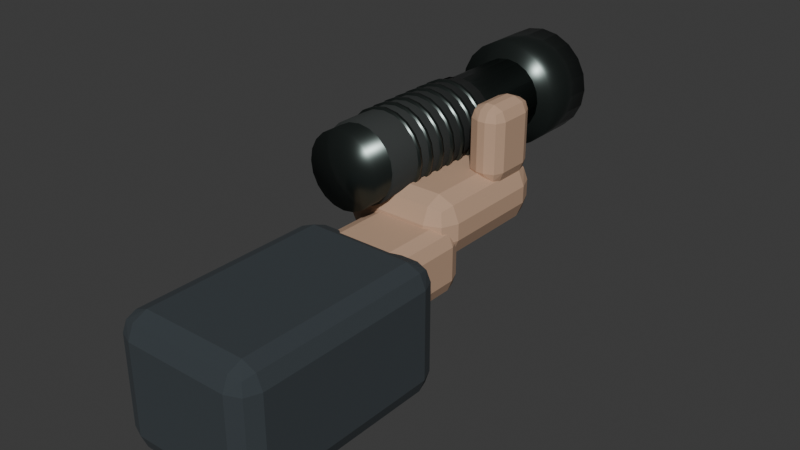 # Source: player-hands.blend  (saved by Blender 4.3.34; exported with 4.5.12 LTS)
import bpy
from mathutils import Matrix  # noqa: F401  (used for matrix-valued properties, if any)

bpy.ops.wm.read_factory_settings(use_empty=True)
scene = bpy.context.scene
scene.name = 'Student flashlight — MCP authored'

# ---- collections
col_collection = bpy.data.collections.new('Collection'); scene.collection.children.link(col_collection)

# ---- materials (node trees are filled in below, after node groups)
mat_torch_anodised_aluminium = bpy.data.materials.new('Torch anodised aluminium')
mat_torch_anodised_aluminium.diffuse_color = (0.06, 0.075, 0.07, 1.0)
mat_torch_ribbed_grip = bpy.data.materials.new('Torch ribbed grip')
mat_torch_ribbed_grip.diffuse_color = (0.022, 0.026, 0.025, 1.0)
mat_torch_lens = bpy.data.materials.new('Torch lens')
mat_torch_lens.diffuse_color = (0.75, 0.82, 0.65, 1.0)
mat_student_hand = bpy.data.materials.new('Student hand')
mat_student_hand.diffuse_color = (0.52, 0.34, 0.23, 1.0)
mat_student_coat_sleeve = bpy.data.materials.new('Student coat sleeve')
mat_student_coat_sleeve.diffuse_color = (0.035, 0.045, 0.052, 1.0)

# ---- material node trees
mat_torch_anodised_aluminium.use_nodes = True; mat_torch_anodised_aluminium.node_tree.nodes.clear()
_N = mat_torch_anodised_aluminium.node_tree.nodes; _L = mat_torch_anodised_aluminium.node_tree.links
n0 = _N.new('ShaderNodeBsdfPrincipled'); n0.name = 'Principled BSDF'; n0.location = (10, 300)
n0.inputs[0].default_value = (0.06, 0.075, 0.07, 1.0)
n0.inputs[1].default_value = 0.85
n0.inputs[2].default_value = 0.3
n1 = _N.new('ShaderNodeOutputMaterial'); n1.name = 'Material Output'; n1.location = (300, 300)
_L.new(n0.outputs[0], n1.inputs[0])
n1.is_active_output = True
mat_torch_ribbed_grip.use_nodes = True; mat_torch_ribbed_grip.node_tree.nodes.clear()
_N = mat_torch_ribbed_grip.node_tree.nodes; _L = mat_torch_ribbed_grip.node_tree.links
n0 = _N.new('ShaderNodeBsdfPrincipled'); n0.name = 'Principled BSDF'; n0.location = (10, 300)
n0.inputs[0].default_value = (0.022, 0.026, 0.025, 1.0)
n0.inputs[2].default_value = 0.85
n1 = _N.new('ShaderNodeOutputMaterial'); n1.name = 'Material Output'; n1.location = (300, 300)
_L.new(n0.outputs[0], n1.inputs[0])
n1.is_active_output = True
mat_torch_lens.use_nodes = True; mat_torch_lens.node_tree.nodes.clear()
_N = mat_torch_lens.node_tree.nodes; _L = mat_torch_lens.node_tree.links
n0 = _N.new('ShaderNodeBsdfPrincipled'); n0.name = 'Principled BSDF'; n0.location = (10, 300)
n0.inputs[0].default_value = (0.75, 0.82, 0.65, 1.0)
n0.inputs[1].default_value = 0.1
n0.inputs[2].default_value = 0.15
n0.inputs[27].default_value = (0.75, 0.82, 0.65, 1.0)
n0.inputs[28].default_value = 0.7
n1 = _N.new('ShaderNodeOutputMaterial'); n1.name = 'Material Output'; n1.location = (300, 300)
_L.new(n0.outputs[0], n1.inputs[0])
n1.is_active_output = True
mat_student_hand.use_nodes = True; mat_student_hand.node_tree.nodes.clear()
_N = mat_student_hand.node_tree.nodes; _L = mat_student_hand.node_tree.links
n0 = _N.new('ShaderNodeBsdfPrincipled'); n0.name = 'Principled BSDF'; n0.location = (10, 300)
n0.inputs[0].default_value = (0.52, 0.34, 0.23, 1.0)
n0.inputs[2].default_value = 0.76
n1 = _N.new('ShaderNodeOutputMaterial'); n1.name = 'Material Output'; n1.location = (300, 300)
_L.new(n0.outputs[0], n1.inputs[0])
n1.is_active_output = True
mat_student_coat_sleeve.use_nodes = True; mat_student_coat_sleeve.node_tree.nodes.clear()
_N = mat_student_coat_sleeve.node_tree.nodes; _L = mat_student_coat_sleeve.node_tree.links
n0 = _N.new('ShaderNodeBsdfPrincipled'); n0.name = 'Principled BSDF'; n0.location = (10, 300)
n0.inputs[0].default_value = (0.035, 0.045, 0.052, 1.0)
n0.inputs[2].default_value = 0.95
n1 = _N.new('ShaderNodeOutputMaterial'); n1.name = 'Material Output'; n1.location = (300, 300)
_L.new(n0.outputs[0], n1.inputs[0])
n1.is_active_output = True

# ---- world
world_world = bpy.data.worlds.new('World'); scene.world = world_world
world_world.use_nodes = True; world_world.node_tree.nodes.clear()
_N = world_world.node_tree.nodes; _L = world_world.node_tree.links
n0 = _N.new('ShaderNodeOutputWorld'); n0.name = 'World Output'; n0.location = (300, 300)
n1 = _N.new('ShaderNodeBackground'); n1.name = 'Background'; n1.location = (10, 300)
n1.inputs[0].default_value = (0.05088, 0.05088, 0.05088, 1.0)
_L.new(n1.outputs[0], n0.inputs[0])
n0.is_active_output = True
world_world.color = (0.05088, 0.05088, 0.05088)
world_world.sun_shadow_jitter_overblur = 0.0

# ---- meshes
me_cylinder = bpy.data.meshes.new('Cylinder')
me_cylinder.from_pydata([(0.0, 0.034, -0.12), (0.0, 0.034, 0.12), (0.01051, 0.03234, -0.12), (0.01051, 0.03234, 0.12), (0.01998, 0.02751, -0.12), (0.01998, 0.02751, 0.12), (0.02751, 0.01998, -0.12), (0.02751, 0.01998, 0.12), (0.03234, 0.01051, -0.12), (0.03234, 0.01051, 0.12), (0.034, 0.0, -0.12), (0.034, 0.0, 0.12), (0.03234, -0.01051, -0.12), (0.03234, -0.01051, 0.12), (0.02751, -0.01998, -0.12), (0.02751, -0.01998, 0.12), (0.01998, -0.02751, -0.12), (0.01998, -0.02751, 0.12), (0.01051, -0.03234, -0.12), (0.01051, -0.03234, 0.12), (0.0, -0.034, -0.12), (0.0, -0.034, 0.12), (-0.01051, -0.03234, -0.12), (-0.01051, -0.03234, 0.12), (-0.01998, -0.02751, -0.12), (-0.01998, -0.02751, 0.12), (-0.02751, -0.01998, -0.12), (-0.02751, -0.01998, 0.12), (-0.03234, -0.01051, -0.12), (-0.03234, -0.01051, 0.12), (-0.034, 0.0, -0.12), (-0.034, 0.0, 0.12), (-0.03234, 0.01051, -0.12), (-0.03234, 0.01051, 0.12), (-0.02751, 0.01998, -0.12), (-0.02751, 0.01998, 0.12), (-0.01998, 0.02751, -0.12), (-0.01998, 0.02751, 0.12), (-0.01051, 0.03234, -0.12), (-0.01051, 0.03234, 0.12)], [], [(0, 1, 3, 2), (2, 3, 5, 4), (4, 5, 7, 6), (6, 7, 9, 8), (8, 9, 11, 10), (10, 11, 13, 12), (12, 13, 15, 14), (14, 15, 17, 16), (16, 17, 19, 18), (18, 19, 21, 20), (20, 21, 23, 22), (22, 23, 25, 24), (24, 25, 27, 26), (26, 27, 29, 28), (28, 29, 31, 30), (30, 31, 33, 32), (32, 33, 35, 34), (34, 35, 37, 36), (3, 1, 39, 37, 35, 33, 31, 29, 27, 25, 23, 21, 19, 17, 15, 13, 11, 9, 7, 5), (36, 37, 39, 38), (38, 39, 1, 0), (0, 2, 4, 6, 8, 10, 12, 14, 16, 18, 20, 22, 24, 26, 28, 30, 32, 34, 36, 38)])
me_cylinder.polygons.foreach_set('use_smooth', [True] * 22)
_uv = me_cylinder.uv_layers.new(name='UVMap')
_uv.uv.foreach_set('vector', [1.0, 0.5, 1.0, 1.0, 0.95, 1.0, 0.95, 0.5, 0.95, 0.5, 0.95, 1.0, 0.9, 1.0, 0.9, 0.5, 0.9, 0.5, 0.9, 1.0, 0.85, 1.0, 0.85, 0.5, 0.85, 0.5, 0.85, 1.0, 0.8, 1.0, 0.8, 0.5, 0.8, 0.5, 0.8, 1.0, 0.75, 1.0, 0.75, 0.5, 0.75, 0.5, 0.75, 1.0, 0.7, 1.0, 0.7, 0.5, 0.7, 0.5, 0.7, 1.0, 0.65, 1.0, 0.65, 0.5, 0.65, 0.5, 0.65, 1.0, 0.6, 1.0, 0.6, 0.5, 0.6, 0.5, 0.6, 1.0, 0.55, 1.0, 0.55, 0.5, 0.55, 0.5, 0.55, 1.0, 0.5, 1.0, 0.5, 0.5, 0.5, 0.5, 0.5, 1.0, 0.45, 1.0, 0.45, 0.5, 0.45, 0.5, 0.45, 1.0, 0.4, 1.0, 0.4, 0.5, 0.4, 0.5, 0.4, 1.0, 0.35, 1.0, 0.35, 0.5, 0.35, 0.5, 0.35, 1.0, 0.3, 1.0, 0.3, 0.5, 0.3, 0.5, 0.3, 1.0, 0.25, 1.0, 0.25, 0.5, 0.25, 0.5, 0.25, 1.0, 0.2, 1.0, 0.2, 0.5, 0.2, 0.5, 0.2, 1.0, 0.15, 1.0, 0.15, 0.5, 0.15, 0.5, 0.15, 1.0, 0.1, 1.0, 0.1, 0.5, 0.3242, 0.4783, 0.25, 0.49, 0.1758, 0.4783, 0.1089, 0.4442, 0.05584, 0.3911, 0.02175, 0.3242, 0.01, 0.25, 0.02175, 0.1758, 0.05584, 0.1089, 0.1089, 0.05584, 0.1758, 0.02175, 0.25, 0.01, 0.3242, 0.02175, 0.3911, 0.05584, 0.4442, 0.1089, 0.4783, 0.1758, 0.49, 0.25, 0.4783, 0.3242, 0.4442, 0.3911, 0.3911, 0.4442, 0.1, 0.5, 0.1, 1.0, 0.05, 1.0, 0.05, 0.5, 0.05, 0.5, 0.05, 1.0, -1.565e-07, 1.0, -1.565e-07, 0.5, 0.75, 0.49, 0.8242, 0.4783, 0.8911, 0.4442, 0.9442, 0.3911, 0.9783, 0.3242, 0.99, 0.25, 0.9783, 0.1758, 0.9442, 0.1089, 0.8911, 0.05584, 0.8242, 0.02175, 0.75, 0.01, 0.6758, 0.02175, 0.6089, 0.05584, 0.5558, 0.1089, 0.5217, 0.1758, 0.51, 0.25, 0.5217, 0.3242, 0.5558, 0.3911, 0.6089, 0.4442, 0.6758, 0.4783])
me_cylinder.materials.append(mat_torch_anodised_aluminium)
me_cylinder.update()
me_cylinder_001 = bpy.data.meshes.new('Cylinder.001')
me_cylinder_001.from_pydata([(0.0, 0.036, -0.065), (0.0, 0.036, 0.065), (0.01112, 0.03424, -0.065), (0.01112, 0.03424, 0.065), (0.02116, 0.02912, -0.065), (0.02116, 0.02912, 0.065), (0.02912, 0.02116, -0.065), (0.02912, 0.02116, 0.065), (0.03424, 0.01112, -0.065), (0.03424, 0.01112, 0.065), (0.036, 0.0, -0.065), (0.036, 0.0, 0.065), (0.03424, -0.01112, -0.065), (0.03424, -0.01112, 0.065), (0.02912, -0.02116, -0.065), (0.02912, -0.02116, 0.065), (0.02116, -0.02912, -0.065), (0.02116, -0.02912, 0.065), (0.01112, -0.03424, -0.065), (0.01112, -0.03424, 0.065), (0.0, -0.036, -0.065), (0.0, -0.036, 0.065), (-0.01112, -0.03424, -0.065), (-0.01112, -0.03424, 0.065), (-0.02116, -0.02912, -0.065), (-0.02116, -0.02912, 0.065), (-0.02912, -0.02116, -0.065), (-0.02912, -0.02116, 0.065), (-0.03424, -0.01112, -0.065), (-0.03424, -0.01112, 0.065), (-0.036, 0.0, -0.065), (-0.036, 0.0, 0.065), (-0.03424, 0.01112, -0.065), (-0.03424, 0.01112, 0.065), (-0.02912, 0.02116, -0.065), (-0.02912, 0.02116, 0.065), (-0.02116, 0.02912, -0.065), (-0.02116, 0.02912, 0.065), (-0.01112, 0.03424, -0.065), (-0.01112, 0.03424, 0.065)], [], [(0, 1, 3, 2), (2, 3, 5, 4), (4, 5, 7, 6), (6, 7, 9, 8), (8, 9, 11, 10), (10, 11, 13, 12), (12, 13, 15, 14), (14, 15, 17, 16), (16, 17, 19, 18), (18, 19, 21, 20), (20, 21, 23, 22), (22, 23, 25, 24), (24, 25, 27, 26), (26, 27, 29, 28), (28, 29, 31, 30), (30, 31, 33, 32), (32, 33, 35, 34), (34, 35, 37, 36), (3, 1, 39, 37, 35, 33, 31, 29, 27, 25, 23, 21, 19, 17, 15, 13, 11, 9, 7, 5), (36, 37, 39, 38), (38, 39, 1, 0), (0, 2, 4, 6, 8, 10, 12, 14, 16, 18, 20, 22, 24, 26, 28, 30, 32, 34, 36, 38)])
me_cylinder_001.polygons.foreach_set('use_smooth', [True] * 22)
_uv = me_cylinder_001.uv_layers.new(name='UVMap')
_uv.uv.foreach_set('vector', [1.0, 0.5, 1.0, 1.0, 0.95, 1.0, 0.95, 0.5, 0.95, 0.5, 0.95, 1.0, 0.9, 1.0, 0.9, 0.5, 0.9, 0.5, 0.9, 1.0, 0.85, 1.0, 0.85, 0.5, 0.85, 0.5, 0.85, 1.0, 0.8, 1.0, 0.8, 0.5, 0.8, 0.5, 0.8, 1.0, 0.75, 1.0, 0.75, 0.5, 0.75, 0.5, 0.75, 1.0, 0.7, 1.0, 0.7, 0.5, 0.7, 0.5, 0.7, 1.0, 0.65, 1.0, 0.65, 0.5, 0.65, 0.5, 0.65, 1.0, 0.6, 1.0, 0.6, 0.5, 0.6, 0.5, 0.6, 1.0, 0.55, 1.0, 0.55, 0.5, 0.55, 0.5, 0.55, 1.0, 0.5, 1.0, 0.5, 0.5, 0.5, 0.5, 0.5, 1.0, 0.45, 1.0, 0.45, 0.5, 0.45, 0.5, 0.45, 1.0, 0.4, 1.0, 0.4, 0.5, 0.4, 0.5, 0.4, 1.0, 0.35, 1.0, 0.35, 0.5, 0.35, 0.5, 0.35, 1.0, 0.3, 1.0, 0.3, 0.5, 0.3, 0.5, 0.3, 1.0, 0.25, 1.0, 0.25, 0.5, 0.25, 0.5, 0.25, 1.0, 0.2, 1.0, 0.2, 0.5, 0.2, 0.5, 0.2, 1.0, 0.15, 1.0, 0.15, 0.5, 0.15, 0.5, 0.15, 1.0, 0.1, 1.0, 0.1, 0.5, 0.3242, 0.4783, 0.25, 0.49, 0.1758, 0.4783, 0.1089, 0.4442, 0.05584, 0.3911, 0.02175, 0.3242, 0.01, 0.25, 0.02175, 0.1758, 0.05584, 0.1089, 0.1089, 0.05584, 0.1758, 0.02175, 0.25, 0.01, 0.3242, 0.02175, 0.3911, 0.05584, 0.4442, 0.1089, 0.4783, 0.1758, 0.49, 0.25, 0.4783, 0.3242, 0.4442, 0.3911, 0.3911, 0.4442, 0.1, 0.5, 0.1, 1.0, 0.05, 1.0, 0.05, 0.5, 0.05, 0.5, 0.05, 1.0, -1.565e-07, 1.0, -1.565e-07, 0.5, 0.75, 0.49, 0.8242, 0.4783, 0.8911, 0.4442, 0.9442, 0.3911, 0.9783, 0.3242, 0.99, 0.25, 0.9783, 0.1758, 0.9442, 0.1089, 0.8911, 0.05584, 0.8242, 0.02175, 0.75, 0.01, 0.6758, 0.02175, 0.6089, 0.05584, 0.5558, 0.1089, 0.5217, 0.1758, 0.51, 0.25, 0.5217, 0.3242, 0.5558, 0.3911, 0.6089, 0.4442, 0.6758, 0.4783])
me_cylinder_001.materials.append(mat_torch_ribbed_grip)
me_cylinder_001.update()
me_cylinder_002 = bpy.data.meshes.new('Cylinder.002')
me_cylinder_002.from_pydata([(0.0, 0.049, -0.028), (0.0, 0.049, 0.028), (0.01514, 0.0466, -0.028), (0.01514, 0.0466, 0.028), (0.0288, 0.03964, -0.028), (0.0288, 0.03964, 0.028), (0.03964, 0.0288, -0.028), (0.03964, 0.0288, 0.028), (0.0466, 0.01514, -0.028), (0.0466, 0.01514, 0.028), (0.049, 0.0, -0.028), (0.049, 0.0, 0.028), (0.0466, -0.01514, -0.028), (0.0466, -0.01514, 0.028), (0.03964, -0.0288, -0.028), (0.03964, -0.0288, 0.028), (0.0288, -0.03964, -0.028), (0.0288, -0.03964, 0.028), (0.01514, -0.0466, -0.028), (0.01514, -0.0466, 0.028), (0.0, -0.049, -0.028), (0.0, -0.049, 0.028), (-0.01514, -0.0466, -0.028), (-0.01514, -0.0466, 0.028), (-0.0288, -0.03964, -0.028), (-0.0288, -0.03964, 0.028), (-0.03964, -0.0288, -0.028), (-0.03964, -0.0288, 0.028), (-0.0466, -0.01514, -0.028), (-0.0466, -0.01514, 0.028), (-0.049, 0.0, -0.028), (-0.049, 0.0, 0.028), (-0.0466, 0.01514, -0.028), (-0.0466, 0.01514, 0.028), (-0.03964, 0.0288, -0.028), (-0.03964, 0.0288, 0.028), (-0.0288, 0.03964, -0.028), (-0.0288, 0.03964, 0.028), (-0.01514, 0.0466, -0.028), (-0.01514, 0.0466, 0.028)], [], [(0, 1, 3, 2), (2, 3, 5, 4), (4, 5, 7, 6), (6, 7, 9, 8), (8, 9, 11, 10), (10, 11, 13, 12), (12, 13, 15, 14), (14, 15, 17, 16), (16, 17, 19, 18), (18, 19, 21, 20), (20, 21, 23, 22), (22, 23, 25, 24), (24, 25, 27, 26), (26, 27, 29, 28), (28, 29, 31, 30), (30, 31, 33, 32), (32, 33, 35, 34), (34, 35, 37, 36), (3, 1, 39, 37, 35, 33, 31, 29, 27, 25, 23, 21, 19, 17, 15, 13, 11, 9, 7, 5), (36, 37, 39, 38), (38, 39, 1, 0), (0, 2, 4, 6, 8, 10, 12, 14, 16, 18, 20, 22, 24, 26, 28, 30, 32, 34, 36, 38)])
me_cylinder_002.polygons.foreach_set('use_smooth', [True] * 22)
_uv = me_cylinder_002.uv_layers.new(name='UVMap')
_uv.uv.foreach_set('vector', [1.0, 0.5, 1.0, 1.0, 0.95, 1.0, 0.95, 0.5, 0.95, 0.5, 0.95, 1.0, 0.9, 1.0, 0.9, 0.5, 0.9, 0.5, 0.9, 1.0, 0.85, 1.0, 0.85, 0.5, 0.85, 0.5, 0.85, 1.0, 0.8, 1.0, 0.8, 0.5, 0.8, 0.5, 0.8, 1.0, 0.75, 1.0, 0.75, 0.5, 0.75, 0.5, 0.75, 1.0, 0.7, 1.0, 0.7, 0.5, 0.7, 0.5, 0.7, 1.0, 0.65, 1.0, 0.65, 0.5, 0.65, 0.5, 0.65, 1.0, 0.6, 1.0, 0.6, 0.5, 0.6, 0.5, 0.6, 1.0, 0.55, 1.0, 0.55, 0.5, 0.55, 0.5, 0.55, 1.0, 0.5, 1.0, 0.5, 0.5, 0.5, 0.5, 0.5, 1.0, 0.45, 1.0, 0.45, 0.5, 0.45, 0.5, 0.45, 1.0, 0.4, 1.0, 0.4, 0.5, 0.4, 0.5, 0.4, 1.0, 0.35, 1.0, 0.35, 0.5, 0.35, 0.5, 0.35, 1.0, 0.3, 1.0, 0.3, 0.5, 0.3, 0.5, 0.3, 1.0, 0.25, 1.0, 0.25, 0.5, 0.25, 0.5, 0.25, 1.0, 0.2, 1.0, 0.2, 0.5, 0.2, 0.5, 0.2, 1.0, 0.15, 1.0, 0.15, 0.5, 0.15, 0.5, 0.15, 1.0, 0.1, 1.0, 0.1, 0.5, 0.3242, 0.4783, 0.25, 0.49, 0.1758, 0.4783, 0.1089, 0.4442, 0.05584, 0.3911, 0.02175, 0.3242, 0.01, 0.25, 0.02175, 0.1758, 0.05584, 0.1089, 0.1089, 0.05584, 0.1758, 0.02175, 0.25, 0.01, 0.3242, 0.02175, 0.3911, 0.05584, 0.4442, 0.1089, 0.4783, 0.1758, 0.49, 0.25, 0.4783, 0.3242, 0.4442, 0.3911, 0.3911, 0.4442, 0.1, 0.5, 0.1, 1.0, 0.05, 1.0, 0.05, 0.5, 0.05, 0.5, 0.05, 1.0, -1.565e-07, 1.0, -1.565e-07, 0.5, 0.75, 0.49, 0.8242, 0.4783, 0.8911, 0.4442, 0.9442, 0.3911, 0.9783, 0.3242, 0.99, 0.25, 0.9783, 0.1758, 0.9442, 0.1089, 0.8911, 0.05584, 0.8242, 0.02175, 0.75, 0.01, 0.6758, 0.02175, 0.6089, 0.05584, 0.5558, 0.1089, 0.5217, 0.1758, 0.51, 0.25, 0.5217, 0.3242, 0.5558, 0.3911, 0.6089, 0.4442, 0.6758, 0.4783])
me_cylinder_002.materials.append(mat_torch_anodised_aluminium)
me_cylinder_002.update()
me_cylinder_003 = bpy.data.meshes.new('Cylinder.003')
me_cylinder_003.from_pydata([(0.0, 0.043, -0.0015), (0.0, 0.043, 0.0015), (0.01329, 0.0409, -0.0015), (0.01329, 0.0409, 0.0015), (0.02527, 0.03479, -0.0015), (0.02527, 0.03479, 0.0015), (0.03479, 0.02527, -0.0015), (0.03479, 0.02527, 0.0015), (0.0409, 0.01329, -0.0015), (0.0409, 0.01329, 0.0015), (0.043, 0.0, -0.0015), (0.043, 0.0, 0.0015), (0.0409, -0.01329, -0.0015), (0.0409, -0.01329, 0.0015), (0.03479, -0.02527, -0.0015), (0.03479, -0.02527, 0.0015), (0.02527, -0.03479, -0.0015), (0.02527, -0.03479, 0.0015), (0.01329, -0.0409, -0.0015), (0.01329, -0.0409, 0.0015), (0.0, -0.043, -0.0015), (0.0, -0.043, 0.0015), (-0.01329, -0.0409, -0.0015), (-0.01329, -0.0409, 0.0015), (-0.02527, -0.03479, -0.0015), (-0.02527, -0.03479, 0.0015), (-0.03479, -0.02527, -0.0015), (-0.03479, -0.02527, 0.0015), (-0.0409, -0.01329, -0.0015), (-0.0409, -0.01329, 0.0015), (-0.043, 0.0, -0.0015), (-0.043, 0.0, 0.0015), (-0.0409, 0.01329, -0.0015), (-0.0409, 0.01329, 0.0015), (-0.03479, 0.02527, -0.0015), (-0.03479, 0.02527, 0.0015), (-0.02527, 0.03479, -0.0015), (-0.02527, 0.03479, 0.0015), (-0.01329, 0.0409, -0.0015), (-0.01329, 0.0409, 0.0015)], [], [(0, 1, 3, 2), (2, 3, 5, 4), (4, 5, 7, 6), (6, 7, 9, 8), (8, 9, 11, 10), (10, 11, 13, 12), (12, 13, 15, 14), (14, 15, 17, 16), (16, 17, 19, 18), (18, 19, 21, 20), (20, 21, 23, 22), (22, 23, 25, 24), (24, 25, 27, 26), (26, 27, 29, 28), (28, 29, 31, 30), (30, 31, 33, 32), (32, 33, 35, 34), (34, 35, 37, 36), (3, 1, 39, 37, 35, 33, 31, 29, 27, 25, 23, 21, 19, 17, 15, 13, 11, 9, 7, 5), (36, 37, 39, 38), (38, 39, 1, 0), (0, 2, 4, 6, 8, 10, 12, 14, 16, 18, 20, 22, 24, 26, 28, 30, 32, 34, 36, 38)])
me_cylinder_003.polygons.foreach_set('use_smooth', [True] * 22)
_uv = me_cylinder_003.uv_layers.new(name='UVMap')
_uv.uv.foreach_set('vector', [1.0, 0.5, 1.0, 1.0, 0.95, 1.0, 0.95, 0.5, 0.95, 0.5, 0.95, 1.0, 0.9, 1.0, 0.9, 0.5, 0.9, 0.5, 0.9, 1.0, 0.85, 1.0, 0.85, 0.5, 0.85, 0.5, 0.85, 1.0, 0.8, 1.0, 0.8, 0.5, 0.8, 0.5, 0.8, 1.0, 0.75, 1.0, 0.75, 0.5, 0.75, 0.5, 0.75, 1.0, 0.7, 1.0, 0.7, 0.5, 0.7, 0.5, 0.7, 1.0, 0.65, 1.0, 0.65, 0.5, 0.65, 0.5, 0.65, 1.0, 0.6, 1.0, 0.6, 0.5, 0.6, 0.5, 0.6, 1.0, 0.55, 1.0, 0.55, 0.5, 0.55, 0.5, 0.55, 1.0, 0.5, 1.0, 0.5, 0.5, 0.5, 0.5, 0.5, 1.0, 0.45, 1.0, 0.45, 0.5, 0.45, 0.5, 0.45, 1.0, 0.4, 1.0, 0.4, 0.5, 0.4, 0.5, 0.4, 1.0, 0.35, 1.0, 0.35, 0.5, 0.35, 0.5, 0.35, 1.0, 0.3, 1.0, 0.3, 0.5, 0.3, 0.5, 0.3, 1.0, 0.25, 1.0, 0.25, 0.5, 0.25, 0.5, 0.25, 1.0, 0.2, 1.0, 0.2, 0.5, 0.2, 0.5, 0.2, 1.0, 0.15, 1.0, 0.15, 0.5, 0.15, 0.5, 0.15, 1.0, 0.1, 1.0, 0.1, 0.5, 0.3242, 0.4783, 0.25, 0.49, 0.1758, 0.4783, 0.1089, 0.4442, 0.05584, 0.3911, 0.02175, 0.3242, 0.01, 0.25, 0.02175, 0.1758, 0.05584, 0.1089, 0.1089, 0.05584, 0.1758, 0.02175, 0.25, 0.01, 0.3242, 0.02175, 0.3911, 0.05584, 0.4442, 0.1089, 0.4783, 0.1758, 0.49, 0.25, 0.4783, 0.3242, 0.4442, 0.3911, 0.3911, 0.4442, 0.1, 0.5, 0.1, 1.0, 0.05, 1.0, 0.05, 0.5, 0.05, 0.5, 0.05, 1.0, -1.565e-07, 1.0, -1.565e-07, 0.5, 0.75, 0.49, 0.8242, 0.4783, 0.8911, 0.4442, 0.9442, 0.3911, 0.9783, 0.3242, 0.99, 0.25, 0.9783, 0.1758, 0.9442, 0.1089, 0.8911, 0.05584, 0.8242, 0.02175, 0.75, 0.01, 0.6758, 0.02175, 0.6089, 0.05584, 0.5558, 0.1089, 0.5217, 0.1758, 0.51, 0.25, 0.5217, 0.3242, 0.5558, 0.3911, 0.6089, 0.4442, 0.6758, 0.4783])
me_cylinder_003.materials.append(mat_torch_lens)
me_cylinder_003.update()
me_cylinder_004 = bpy.data.meshes.new('Cylinder.004')
me_cylinder_004.from_pydata([(0.0, 0.038, -0.0015), (0.0, 0.038, 0.0015), (0.01174, 0.03614, -0.0015), (0.01174, 0.03614, 0.0015), (0.02234, 0.03074, -0.0015), (0.02234, 0.03074, 0.0015), (0.03074, 0.02234, -0.0015), (0.03074, 0.02234, 0.0015), (0.03614, 0.01174, -0.0015), (0.03614, 0.01174, 0.0015), (0.038, 0.0, -0.0015), (0.038, 0.0, 0.0015), (0.03614, -0.01174, -0.0015), (0.03614, -0.01174, 0.0015), (0.03074, -0.02234, -0.0015), (0.03074, -0.02234, 0.0015), (0.02234, -0.03074, -0.0015), (0.02234, -0.03074, 0.0015), (0.01174, -0.03614, -0.0015), (0.01174, -0.03614, 0.0015), (0.0, -0.038, -0.0015), (0.0, -0.038, 0.0015), (-0.01174, -0.03614, -0.0015), (-0.01174, -0.03614, 0.0015), (-0.02234, -0.03074, -0.0015), (-0.02234, -0.03074, 0.0015), (-0.03074, -0.02234, -0.0015), (-0.03074, -0.02234, 0.0015), (-0.03614, -0.01174, -0.0015), (-0.03614, -0.01174, 0.0015), (-0.038, 0.0, -0.0015), (-0.038, 0.0, 0.0015), (-0.03614, 0.01174, -0.0015), (-0.03614, 0.01174, 0.0015), (-0.03074, 0.02234, -0.0015), (-0.03074, 0.02234, 0.0015), (-0.02234, 0.03074, -0.0015), (-0.02234, 0.03074, 0.0015), (-0.01174, 0.03614, -0.0015), (-0.01174, 0.03614, 0.0015)], [], [(0, 1, 3, 2), (2, 3, 5, 4), (4, 5, 7, 6), (6, 7, 9, 8), (8, 9, 11, 10), (10, 11, 13, 12), (12, 13, 15, 14), (14, 15, 17, 16), (16, 17, 19, 18), (18, 19, 21, 20), (20, 21, 23, 22), (22, 23, 25, 24), (24, 25, 27, 26), (26, 27, 29, 28), (28, 29, 31, 30), (30, 31, 33, 32), (32, 33, 35, 34), (34, 35, 37, 36), (3, 1, 39, 37, 35, 33, 31, 29, 27, 25, 23, 21, 19, 17, 15, 13, 11, 9, 7, 5), (36, 37, 39, 38), (38, 39, 1, 0), (0, 2, 4, 6, 8, 10, 12, 14, 16, 18, 20, 22, 24, 26, 28, 30, 32, 34, 36, 38)])
me_cylinder_004.polygons.foreach_set('use_smooth', [True] * 22)
_uv = me_cylinder_004.uv_layers.new(name='UVMap')
_uv.uv.foreach_set('vector', [1.0, 0.5, 1.0, 1.0, 0.95, 1.0, 0.95, 0.5, 0.95, 0.5, 0.95, 1.0, 0.9, 1.0, 0.9, 0.5, 0.9, 0.5, 0.9, 1.0, 0.85, 1.0, 0.85, 0.5, 0.85, 0.5, 0.85, 1.0, 0.8, 1.0, 0.8, 0.5, 0.8, 0.5, 0.8, 1.0, 0.75, 1.0, 0.75, 0.5, 0.75, 0.5, 0.75, 1.0, 0.7, 1.0, 0.7, 0.5, 0.7, 0.5, 0.7, 1.0, 0.65, 1.0, 0.65, 0.5, 0.65, 0.5, 0.65, 1.0, 0.6, 1.0, 0.6, 0.5, 0.6, 0.5, 0.6, 1.0, 0.55, 1.0, 0.55, 0.5, 0.55, 0.5, 0.55, 1.0, 0.5, 1.0, 0.5, 0.5, 0.5, 0.5, 0.5, 1.0, 0.45, 1.0, 0.45, 0.5, 0.45, 0.5, 0.45, 1.0, 0.4, 1.0, 0.4, 0.5, 0.4, 0.5, 0.4, 1.0, 0.35, 1.0, 0.35, 0.5, 0.35, 0.5, 0.35, 1.0, 0.3, 1.0, 0.3, 0.5, 0.3, 0.5, 0.3, 1.0, 0.25, 1.0, 0.25, 0.5, 0.25, 0.5, 0.25, 1.0, 0.2, 1.0, 0.2, 0.5, 0.2, 0.5, 0.2, 1.0, 0.15, 1.0, 0.15, 0.5, 0.15, 0.5, 0.15, 1.0, 0.1, 1.0, 0.1, 0.5, 0.3242, 0.4783, 0.25, 0.49, 0.1758, 0.4783, 0.1089, 0.4442, 0.05584, 0.3911, 0.02175, 0.3242, 0.01, 0.25, 0.02175, 0.1758, 0.05584, 0.1089, 0.1089, 0.05584, 0.1758, 0.02175, 0.25, 0.01, 0.3242, 0.02175, 0.3911, 0.05584, 0.4442, 0.1089, 0.4783, 0.1758, 0.49, 0.25, 0.4783, 0.3242, 0.4442, 0.3911, 0.3911, 0.4442, 0.1, 0.5, 0.1, 1.0, 0.05, 1.0, 0.05, 0.5, 0.05, 0.5, 0.05, 1.0, -1.565e-07, 1.0, -1.565e-07, 0.5, 0.75, 0.49, 0.8242, 0.4783, 0.8911, 0.4442, 0.9442, 0.3911, 0.9783, 0.3242, 0.99, 0.25, 0.9783, 0.1758, 0.9442, 0.1089, 0.8911, 0.05584, 0.8242, 0.02175, 0.75, 0.01, 0.6758, 0.02175, 0.6089, 0.05584, 0.5558, 0.1089, 0.5217, 0.1758, 0.51, 0.25, 0.5217, 0.3242, 0.5558, 0.3911, 0.6089, 0.4442, 0.6758, 0.4783])
me_cylinder_004.materials.append(mat_torch_anodised_aluminium)
me_cylinder_004.update()
me_cylinder_005 = bpy.data.meshes.new('Cylinder.005')
me_cylinder_005.from_pydata([(0.0, 0.038, -0.0015), (0.0, 0.038, 0.0015), (0.01174, 0.03614, -0.0015), (0.01174, 0.03614, 0.0015), (0.02234, 0.03074, -0.0015), (0.02234, 0.03074, 0.0015), (0.03074, 0.02234, -0.0015), (0.03074, 0.02234, 0.0015), (0.03614, 0.01174, -0.0015), (0.03614, 0.01174, 0.0015), (0.038, 0.0, -0.0015), (0.038, 0.0, 0.0015), (0.03614, -0.01174, -0.0015), (0.03614, -0.01174, 0.0015), (0.03074, -0.02234, -0.0015), (0.03074, -0.02234, 0.0015), (0.02234, -0.03074, -0.0015), (0.02234, -0.03074, 0.0015), (0.01174, -0.03614, -0.0015), (0.01174, -0.03614, 0.0015), (0.0, -0.038, -0.0015), (0.0, -0.038, 0.0015), (-0.01174, -0.03614, -0.0015), (-0.01174, -0.03614, 0.0015), (-0.02234, -0.03074, -0.0015), (-0.02234, -0.03074, 0.0015), (-0.03074, -0.02234, -0.0015), (-0.03074, -0.02234, 0.0015), (-0.03614, -0.01174, -0.0015), (-0.03614, -0.01174, 0.0015), (-0.038, 0.0, -0.0015), (-0.038, 0.0, 0.0015), (-0.03614, 0.01174, -0.0015), (-0.03614, 0.01174, 0.0015), (-0.03074, 0.02234, -0.0015), (-0.03074, 0.02234, 0.0015), (-0.02234, 0.03074, -0.0015), (-0.02234, 0.03074, 0.0015), (-0.01174, 0.03614, -0.0015), (-0.01174, 0.03614, 0.0015)], [], [(0, 1, 3, 2), (2, 3, 5, 4), (4, 5, 7, 6), (6, 7, 9, 8), (8, 9, 11, 10), (10, 11, 13, 12), (12, 13, 15, 14), (14, 15, 17, 16), (16, 17, 19, 18), (18, 19, 21, 20), (20, 21, 23, 22), (22, 23, 25, 24), (24, 25, 27, 26), (26, 27, 29, 28), (28, 29, 31, 30), (30, 31, 33, 32), (32, 33, 35, 34), (34, 35, 37, 36), (3, 1, 39, 37, 35, 33, 31, 29, 27, 25, 23, 21, 19, 17, 15, 13, 11, 9, 7, 5), (36, 37, 39, 38), (38, 39, 1, 0), (0, 2, 4, 6, 8, 10, 12, 14, 16, 18, 20, 22, 24, 26, 28, 30, 32, 34, 36, 38)])
me_cylinder_005.polygons.foreach_set('use_smooth', [True] * 22)
_uv = me_cylinder_005.uv_layers.new(name='UVMap')
_uv.uv.foreach_set('vector', [1.0, 0.5, 1.0, 1.0, 0.95, 1.0, 0.95, 0.5, 0.95, 0.5, 0.95, 1.0, 0.9, 1.0, 0.9, 0.5, 0.9, 0.5, 0.9, 1.0, 0.85, 1.0, 0.85, 0.5, 0.85, 0.5, 0.85, 1.0, 0.8, 1.0, 0.8, 0.5, 0.8, 0.5, 0.8, 1.0, 0.75, 1.0, 0.75, 0.5, 0.75, 0.5, 0.75, 1.0, 0.7, 1.0, 0.7, 0.5, 0.7, 0.5, 0.7, 1.0, 0.65, 1.0, 0.65, 0.5, 0.65, 0.5, 0.65, 1.0, 0.6, 1.0, 0.6, 0.5, 0.6, 0.5, 0.6, 1.0, 0.55, 1.0, 0.55, 0.5, 0.55, 0.5, 0.55, 1.0, 0.5, 1.0, 0.5, 0.5, 0.5, 0.5, 0.5, 1.0, 0.45, 1.0, 0.45, 0.5, 0.45, 0.5, 0.45, 1.0, 0.4, 1.0, 0.4, 0.5, 0.4, 0.5, 0.4, 1.0, 0.35, 1.0, 0.35, 0.5, 0.35, 0.5, 0.35, 1.0, 0.3, 1.0, 0.3, 0.5, 0.3, 0.5, 0.3, 1.0, 0.25, 1.0, 0.25, 0.5, 0.25, 0.5, 0.25, 1.0, 0.2, 1.0, 0.2, 0.5, 0.2, 0.5, 0.2, 1.0, 0.15, 1.0, 0.15, 0.5, 0.15, 0.5, 0.15, 1.0, 0.1, 1.0, 0.1, 0.5, 0.3242, 0.4783, 0.25, 0.49, 0.1758, 0.4783, 0.1089, 0.4442, 0.05584, 0.3911, 0.02175, 0.3242, 0.01, 0.25, 0.02175, 0.1758, 0.05584, 0.1089, 0.1089, 0.05584, 0.1758, 0.02175, 0.25, 0.01, 0.3242, 0.02175, 0.3911, 0.05584, 0.4442, 0.1089, 0.4783, 0.1758, 0.49, 0.25, 0.4783, 0.3242, 0.4442, 0.3911, 0.3911, 0.4442, 0.1, 0.5, 0.1, 1.0, 0.05, 1.0, 0.05, 0.5, 0.05, 0.5, 0.05, 1.0, -1.565e-07, 1.0, -1.565e-07, 0.5, 0.75, 0.49, 0.8242, 0.4783, 0.8911, 0.4442, 0.9442, 0.3911, 0.9783, 0.3242, 0.99, 0.25, 0.9783, 0.1758, 0.9442, 0.1089, 0.8911, 0.05584, 0.8242, 0.02175, 0.75, 0.01, 0.6758, 0.02175, 0.6089, 0.05584, 0.5558, 0.1089, 0.5217, 0.1758, 0.51, 0.25, 0.5217, 0.3242, 0.5558, 0.3911, 0.6089, 0.4442, 0.6758, 0.4783])
me_cylinder_005.materials.append(mat_torch_anodised_aluminium)
me_cylinder_005.update()
me_cylinder_006 = bpy.data.meshes.new('Cylinder.006')
me_cylinder_006.from_pydata([(0.0, 0.038, -0.0015), (0.0, 0.038, 0.0015), (0.01174, 0.03614, -0.0015), (0.01174, 0.03614, 0.0015), (0.02234, 0.03074, -0.0015), (0.02234, 0.03074, 0.0015), (0.03074, 0.02234, -0.0015), (0.03074, 0.02234, 0.0015), (0.03614, 0.01174, -0.0015), (0.03614, 0.01174, 0.0015), (0.038, 0.0, -0.0015), (0.038, 0.0, 0.0015), (0.03614, -0.01174, -0.0015), (0.03614, -0.01174, 0.0015), (0.03074, -0.02234, -0.0015), (0.03074, -0.02234, 0.0015), (0.02234, -0.03074, -0.0015), (0.02234, -0.03074, 0.0015), (0.01174, -0.03614, -0.0015), (0.01174, -0.03614, 0.0015), (0.0, -0.038, -0.0015), (0.0, -0.038, 0.0015), (-0.01174, -0.03614, -0.0015), (-0.01174, -0.03614, 0.0015), (-0.02234, -0.03074, -0.0015), (-0.02234, -0.03074, 0.0015), (-0.03074, -0.02234, -0.0015), (-0.03074, -0.02234, 0.0015), (-0.03614, -0.01174, -0.0015), (-0.03614, -0.01174, 0.0015), (-0.038, 0.0, -0.0015), (-0.038, 0.0, 0.0015), (-0.03614, 0.01174, -0.0015), (-0.03614, 0.01174, 0.0015), (-0.03074, 0.02234, -0.0015), (-0.03074, 0.02234, 0.0015), (-0.02234, 0.03074, -0.0015), (-0.02234, 0.03074, 0.0015), (-0.01174, 0.03614, -0.0015), (-0.01174, 0.03614, 0.0015)], [], [(0, 1, 3, 2), (2, 3, 5, 4), (4, 5, 7, 6), (6, 7, 9, 8), (8, 9, 11, 10), (10, 11, 13, 12), (12, 13, 15, 14), (14, 15, 17, 16), (16, 17, 19, 18), (18, 19, 21, 20), (20, 21, 23, 22), (22, 23, 25, 24), (24, 25, 27, 26), (26, 27, 29, 28), (28, 29, 31, 30), (30, 31, 33, 32), (32, 33, 35, 34), (34, 35, 37, 36), (3, 1, 39, 37, 35, 33, 31, 29, 27, 25, 23, 21, 19, 17, 15, 13, 11, 9, 7, 5), (36, 37, 39, 38), (38, 39, 1, 0), (0, 2, 4, 6, 8, 10, 12, 14, 16, 18, 20, 22, 24, 26, 28, 30, 32, 34, 36, 38)])
me_cylinder_006.polygons.foreach_set('use_smooth', [True] * 22)
_uv = me_cylinder_006.uv_layers.new(name='UVMap')
_uv.uv.foreach_set('vector', [1.0, 0.5, 1.0, 1.0, 0.95, 1.0, 0.95, 0.5, 0.95, 0.5, 0.95, 1.0, 0.9, 1.0, 0.9, 0.5, 0.9, 0.5, 0.9, 1.0, 0.85, 1.0, 0.85, 0.5, 0.85, 0.5, 0.85, 1.0, 0.8, 1.0, 0.8, 0.5, 0.8, 0.5, 0.8, 1.0, 0.75, 1.0, 0.75, 0.5, 0.75, 0.5, 0.75, 1.0, 0.7, 1.0, 0.7, 0.5, 0.7, 0.5, 0.7, 1.0, 0.65, 1.0, 0.65, 0.5, 0.65, 0.5, 0.65, 1.0, 0.6, 1.0, 0.6, 0.5, 0.6, 0.5, 0.6, 1.0, 0.55, 1.0, 0.55, 0.5, 0.55, 0.5, 0.55, 1.0, 0.5, 1.0, 0.5, 0.5, 0.5, 0.5, 0.5, 1.0, 0.45, 1.0, 0.45, 0.5, 0.45, 0.5, 0.45, 1.0, 0.4, 1.0, 0.4, 0.5, 0.4, 0.5, 0.4, 1.0, 0.35, 1.0, 0.35, 0.5, 0.35, 0.5, 0.35, 1.0, 0.3, 1.0, 0.3, 0.5, 0.3, 0.5, 0.3, 1.0, 0.25, 1.0, 0.25, 0.5, 0.25, 0.5, 0.25, 1.0, 0.2, 1.0, 0.2, 0.5, 0.2, 0.5, 0.2, 1.0, 0.15, 1.0, 0.15, 0.5, 0.15, 0.5, 0.15, 1.0, 0.1, 1.0, 0.1, 0.5, 0.3242, 0.4783, 0.25, 0.49, 0.1758, 0.4783, 0.1089, 0.4442, 0.05584, 0.3911, 0.02175, 0.3242, 0.01, 0.25, 0.02175, 0.1758, 0.05584, 0.1089, 0.1089, 0.05584, 0.1758, 0.02175, 0.25, 0.01, 0.3242, 0.02175, 0.3911, 0.05584, 0.4442, 0.1089, 0.4783, 0.1758, 0.49, 0.25, 0.4783, 0.3242, 0.4442, 0.3911, 0.3911, 0.4442, 0.1, 0.5, 0.1, 1.0, 0.05, 1.0, 0.05, 0.5, 0.05, 0.5, 0.05, 1.0, -1.565e-07, 1.0, -1.565e-07, 0.5, 0.75, 0.49, 0.8242, 0.4783, 0.8911, 0.4442, 0.9442, 0.3911, 0.9783, 0.3242, 0.99, 0.25, 0.9783, 0.1758, 0.9442, 0.1089, 0.8911, 0.05584, 0.8242, 0.02175, 0.75, 0.01, 0.6758, 0.02175, 0.6089, 0.05584, 0.5558, 0.1089, 0.5217, 0.1758, 0.51, 0.25, 0.5217, 0.3242, 0.5558, 0.3911, 0.6089, 0.4442, 0.6758, 0.4783])
me_cylinder_006.materials.append(mat_torch_anodised_aluminium)
me_cylinder_006.update()
me_cylinder_007 = bpy.data.meshes.new('Cylinder.007')
me_cylinder_007.from_pydata([(0.0, 0.038, -0.0015), (0.0, 0.038, 0.0015), (0.01174, 0.03614, -0.0015), (0.01174, 0.03614, 0.0015), (0.02234, 0.03074, -0.0015), (0.02234, 0.03074, 0.0015), (0.03074, 0.02234, -0.0015), (0.03074, 0.02234, 0.0015), (0.03614, 0.01174, -0.0015), (0.03614, 0.01174, 0.0015), (0.038, 0.0, -0.0015), (0.038, 0.0, 0.0015), (0.03614, -0.01174, -0.0015), (0.03614, -0.01174, 0.0015), (0.03074, -0.02234, -0.0015), (0.03074, -0.02234, 0.0015), (0.02234, -0.03074, -0.0015), (0.02234, -0.03074, 0.0015), (0.01174, -0.03614, -0.0015), (0.01174, -0.03614, 0.0015), (0.0, -0.038, -0.0015), (0.0, -0.038, 0.0015), (-0.01174, -0.03614, -0.0015), (-0.01174, -0.03614, 0.0015), (-0.02234, -0.03074, -0.0015), (-0.02234, -0.03074, 0.0015), (-0.03074, -0.02234, -0.0015), (-0.03074, -0.02234, 0.0015), (-0.03614, -0.01174, -0.0015), (-0.03614, -0.01174, 0.0015), (-0.038, 0.0, -0.0015), (-0.038, 0.0, 0.0015), (-0.03614, 0.01174, -0.0015), (-0.03614, 0.01174, 0.0015), (-0.03074, 0.02234, -0.0015), (-0.03074, 0.02234, 0.0015), (-0.02234, 0.03074, -0.0015), (-0.02234, 0.03074, 0.0015), (-0.01174, 0.03614, -0.0015), (-0.01174, 0.03614, 0.0015)], [], [(0, 1, 3, 2), (2, 3, 5, 4), (4, 5, 7, 6), (6, 7, 9, 8), (8, 9, 11, 10), (10, 11, 13, 12), (12, 13, 15, 14), (14, 15, 17, 16), (16, 17, 19, 18), (18, 19, 21, 20), (20, 21, 23, 22), (22, 23, 25, 24), (24, 25, 27, 26), (26, 27, 29, 28), (28, 29, 31, 30), (30, 31, 33, 32), (32, 33, 35, 34), (34, 35, 37, 36), (3, 1, 39, 37, 35, 33, 31, 29, 27, 25, 23, 21, 19, 17, 15, 13, 11, 9, 7, 5), (36, 37, 39, 38), (38, 39, 1, 0), (0, 2, 4, 6, 8, 10, 12, 14, 16, 18, 20, 22, 24, 26, 28, 30, 32, 34, 36, 38)])
me_cylinder_007.polygons.foreach_set('use_smooth', [True] * 22)
_uv = me_cylinder_007.uv_layers.new(name='UVMap')
_uv.uv.foreach_set('vector', [1.0, 0.5, 1.0, 1.0, 0.95, 1.0, 0.95, 0.5, 0.95, 0.5, 0.95, 1.0, 0.9, 1.0, 0.9, 0.5, 0.9, 0.5, 0.9, 1.0, 0.85, 1.0, 0.85, 0.5, 0.85, 0.5, 0.85, 1.0, 0.8, 1.0, 0.8, 0.5, 0.8, 0.5, 0.8, 1.0, 0.75, 1.0, 0.75, 0.5, 0.75, 0.5, 0.75, 1.0, 0.7, 1.0, 0.7, 0.5, 0.7, 0.5, 0.7, 1.0, 0.65, 1.0, 0.65, 0.5, 0.65, 0.5, 0.65, 1.0, 0.6, 1.0, 0.6, 0.5, 0.6, 0.5, 0.6, 1.0, 0.55, 1.0, 0.55, 0.5, 0.55, 0.5, 0.55, 1.0, 0.5, 1.0, 0.5, 0.5, 0.5, 0.5, 0.5, 1.0, 0.45, 1.0, 0.45, 0.5, 0.45, 0.5, 0.45, 1.0, 0.4, 1.0, 0.4, 0.5, 0.4, 0.5, 0.4, 1.0, 0.35, 1.0, 0.35, 0.5, 0.35, 0.5, 0.35, 1.0, 0.3, 1.0, 0.3, 0.5, 0.3, 0.5, 0.3, 1.0, 0.25, 1.0, 0.25, 0.5, 0.25, 0.5, 0.25, 1.0, 0.2, 1.0, 0.2, 0.5, 0.2, 0.5, 0.2, 1.0, 0.15, 1.0, 0.15, 0.5, 0.15, 0.5, 0.15, 1.0, 0.1, 1.0, 0.1, 0.5, 0.3242, 0.4783, 0.25, 0.49, 0.1758, 0.4783, 0.1089, 0.4442, 0.05584, 0.3911, 0.02175, 0.3242, 0.01, 0.25, 0.02175, 0.1758, 0.05584, 0.1089, 0.1089, 0.05584, 0.1758, 0.02175, 0.25, 0.01, 0.3242, 0.02175, 0.3911, 0.05584, 0.4442, 0.1089, 0.4783, 0.1758, 0.49, 0.25, 0.4783, 0.3242, 0.4442, 0.3911, 0.3911, 0.4442, 0.1, 0.5, 0.1, 1.0, 0.05, 1.0, 0.05, 0.5, 0.05, 0.5, 0.05, 1.0, -1.565e-07, 1.0, -1.565e-07, 0.5, 0.75, 0.49, 0.8242, 0.4783, 0.8911, 0.4442, 0.9442, 0.3911, 0.9783, 0.3242, 0.99, 0.25, 0.9783, 0.1758, 0.9442, 0.1089, 0.8911, 0.05584, 0.8242, 0.02175, 0.75, 0.01, 0.6758, 0.02175, 0.6089, 0.05584, 0.5558, 0.1089, 0.5217, 0.1758, 0.51, 0.25, 0.5217, 0.3242, 0.5558, 0.3911, 0.6089, 0.4442, 0.6758, 0.4783])
me_cylinder_007.materials.append(mat_torch_anodised_aluminium)
me_cylinder_007.update()
me_cylinder_008 = bpy.data.meshes.new('Cylinder.008')
me_cylinder_008.from_pydata([(0.0, 0.038, -0.0015), (0.0, 0.038, 0.0015), (0.01174, 0.03614, -0.0015), (0.01174, 0.03614, 0.0015), (0.02234, 0.03074, -0.0015), (0.02234, 0.03074, 0.0015), (0.03074, 0.02234, -0.0015), (0.03074, 0.02234, 0.0015), (0.03614, 0.01174, -0.0015), (0.03614, 0.01174, 0.0015), (0.038, 0.0, -0.0015), (0.038, 0.0, 0.0015), (0.03614, -0.01174, -0.0015), (0.03614, -0.01174, 0.0015), (0.03074, -0.02234, -0.0015), (0.03074, -0.02234, 0.0015), (0.02234, -0.03074, -0.0015), (0.02234, -0.03074, 0.0015), (0.01174, -0.03614, -0.0015), (0.01174, -0.03614, 0.0015), (0.0, -0.038, -0.0015), (0.0, -0.038, 0.0015), (-0.01174, -0.03614, -0.0015), (-0.01174, -0.03614, 0.0015), (-0.02234, -0.03074, -0.0015), (-0.02234, -0.03074, 0.0015), (-0.03074, -0.02234, -0.0015), (-0.03074, -0.02234, 0.0015), (-0.03614, -0.01174, -0.0015), (-0.03614, -0.01174, 0.0015), (-0.038, 0.0, -0.0015), (-0.038, 0.0, 0.0015), (-0.03614, 0.01174, -0.0015), (-0.03614, 0.01174, 0.0015), (-0.03074, 0.02234, -0.0015), (-0.03074, 0.02234, 0.0015), (-0.02234, 0.03074, -0.0015), (-0.02234, 0.03074, 0.0015), (-0.01174, 0.03614, -0.0015), (-0.01174, 0.03614, 0.0015)], [], [(0, 1, 3, 2), (2, 3, 5, 4), (4, 5, 7, 6), (6, 7, 9, 8), (8, 9, 11, 10), (10, 11, 13, 12), (12, 13, 15, 14), (14, 15, 17, 16), (16, 17, 19, 18), (18, 19, 21, 20), (20, 21, 23, 22), (22, 23, 25, 24), (24, 25, 27, 26), (26, 27, 29, 28), (28, 29, 31, 30), (30, 31, 33, 32), (32, 33, 35, 34), (34, 35, 37, 36), (3, 1, 39, 37, 35, 33, 31, 29, 27, 25, 23, 21, 19, 17, 15, 13, 11, 9, 7, 5), (36, 37, 39, 38), (38, 39, 1, 0), (0, 2, 4, 6, 8, 10, 12, 14, 16, 18, 20, 22, 24, 26, 28, 30, 32, 34, 36, 38)])
me_cylinder_008.polygons.foreach_set('use_smooth', [True] * 22)
_uv = me_cylinder_008.uv_layers.new(name='UVMap')
_uv.uv.foreach_set('vector', [1.0, 0.5, 1.0, 1.0, 0.95, 1.0, 0.95, 0.5, 0.95, 0.5, 0.95, 1.0, 0.9, 1.0, 0.9, 0.5, 0.9, 0.5, 0.9, 1.0, 0.85, 1.0, 0.85, 0.5, 0.85, 0.5, 0.85, 1.0, 0.8, 1.0, 0.8, 0.5, 0.8, 0.5, 0.8, 1.0, 0.75, 1.0, 0.75, 0.5, 0.75, 0.5, 0.75, 1.0, 0.7, 1.0, 0.7, 0.5, 0.7, 0.5, 0.7, 1.0, 0.65, 1.0, 0.65, 0.5, 0.65, 0.5, 0.65, 1.0, 0.6, 1.0, 0.6, 0.5, 0.6, 0.5, 0.6, 1.0, 0.55, 1.0, 0.55, 0.5, 0.55, 0.5, 0.55, 1.0, 0.5, 1.0, 0.5, 0.5, 0.5, 0.5, 0.5, 1.0, 0.45, 1.0, 0.45, 0.5, 0.45, 0.5, 0.45, 1.0, 0.4, 1.0, 0.4, 0.5, 0.4, 0.5, 0.4, 1.0, 0.35, 1.0, 0.35, 0.5, 0.35, 0.5, 0.35, 1.0, 0.3, 1.0, 0.3, 0.5, 0.3, 0.5, 0.3, 1.0, 0.25, 1.0, 0.25, 0.5, 0.25, 0.5, 0.25, 1.0, 0.2, 1.0, 0.2, 0.5, 0.2, 0.5, 0.2, 1.0, 0.15, 1.0, 0.15, 0.5, 0.15, 0.5, 0.15, 1.0, 0.1, 1.0, 0.1, 0.5, 0.3242, 0.4783, 0.25, 0.49, 0.1758, 0.4783, 0.1089, 0.4442, 0.05584, 0.3911, 0.02175, 0.3242, 0.01, 0.25, 0.02175, 0.1758, 0.05584, 0.1089, 0.1089, 0.05584, 0.1758, 0.02175, 0.25, 0.01, 0.3242, 0.02175, 0.3911, 0.05584, 0.4442, 0.1089, 0.4783, 0.1758, 0.49, 0.25, 0.4783, 0.3242, 0.4442, 0.3911, 0.3911, 0.4442, 0.1, 0.5, 0.1, 1.0, 0.05, 1.0, 0.05, 0.5, 0.05, 0.5, 0.05, 1.0, -1.565e-07, 1.0, -1.565e-07, 0.5, 0.75, 0.49, 0.8242, 0.4783, 0.8911, 0.4442, 0.9442, 0.3911, 0.9783, 0.3242, 0.99, 0.25, 0.9783, 0.1758, 0.9442, 0.1089, 0.8911, 0.05584, 0.8242, 0.02175, 0.75, 0.01, 0.6758, 0.02175, 0.6089, 0.05584, 0.5558, 0.1089, 0.5217, 0.1758, 0.51, 0.25, 0.5217, 0.3242, 0.5558, 0.3911, 0.6089, 0.4442, 0.6758, 0.4783])
me_cylinder_008.materials.append(mat_torch_anodised_aluminium)
me_cylinder_008.update()
me_cylinder_009 = bpy.data.meshes.new('Cylinder.009')
me_cylinder_009.from_pydata([(0.0, 0.038, -0.0015), (0.0, 0.038, 0.0015), (0.01174, 0.03614, -0.0015), (0.01174, 0.03614, 0.0015), (0.02234, 0.03074, -0.0015), (0.02234, 0.03074, 0.0015), (0.03074, 0.02234, -0.0015), (0.03074, 0.02234, 0.0015), (0.03614, 0.01174, -0.0015), (0.03614, 0.01174, 0.0015), (0.038, 0.0, -0.0015), (0.038, 0.0, 0.0015), (0.03614, -0.01174, -0.0015), (0.03614, -0.01174, 0.0015), (0.03074, -0.02234, -0.0015), (0.03074, -0.02234, 0.0015), (0.02234, -0.03074, -0.0015), (0.02234, -0.03074, 0.0015), (0.01174, -0.03614, -0.0015), (0.01174, -0.03614, 0.0015), (0.0, -0.038, -0.0015), (0.0, -0.038, 0.0015), (-0.01174, -0.03614, -0.0015), (-0.01174, -0.03614, 0.0015), (-0.02234, -0.03074, -0.0015), (-0.02234, -0.03074, 0.0015), (-0.03074, -0.02234, -0.0015), (-0.03074, -0.02234, 0.0015), (-0.03614, -0.01174, -0.0015), (-0.03614, -0.01174, 0.0015), (-0.038, 0.0, -0.0015), (-0.038, 0.0, 0.0015), (-0.03614, 0.01174, -0.0015), (-0.03614, 0.01174, 0.0015), (-0.03074, 0.02234, -0.0015), (-0.03074, 0.02234, 0.0015), (-0.02234, 0.03074, -0.0015), (-0.02234, 0.03074, 0.0015), (-0.01174, 0.03614, -0.0015), (-0.01174, 0.03614, 0.0015)], [], [(0, 1, 3, 2), (2, 3, 5, 4), (4, 5, 7, 6), (6, 7, 9, 8), (8, 9, 11, 10), (10, 11, 13, 12), (12, 13, 15, 14), (14, 15, 17, 16), (16, 17, 19, 18), (18, 19, 21, 20), (20, 21, 23, 22), (22, 23, 25, 24), (24, 25, 27, 26), (26, 27, 29, 28), (28, 29, 31, 30), (30, 31, 33, 32), (32, 33, 35, 34), (34, 35, 37, 36), (3, 1, 39, 37, 35, 33, 31, 29, 27, 25, 23, 21, 19, 17, 15, 13, 11, 9, 7, 5), (36, 37, 39, 38), (38, 39, 1, 0), (0, 2, 4, 6, 8, 10, 12, 14, 16, 18, 20, 22, 24, 26, 28, 30, 32, 34, 36, 38)])
me_cylinder_009.polygons.foreach_set('use_smooth', [True] * 22)
_uv = me_cylinder_009.uv_layers.new(name='UVMap')
_uv.uv.foreach_set('vector', [1.0, 0.5, 1.0, 1.0, 0.95, 1.0, 0.95, 0.5, 0.95, 0.5, 0.95, 1.0, 0.9, 1.0, 0.9, 0.5, 0.9, 0.5, 0.9, 1.0, 0.85, 1.0, 0.85, 0.5, 0.85, 0.5, 0.85, 1.0, 0.8, 1.0, 0.8, 0.5, 0.8, 0.5, 0.8, 1.0, 0.75, 1.0, 0.75, 0.5, 0.75, 0.5, 0.75, 1.0, 0.7, 1.0, 0.7, 0.5, 0.7, 0.5, 0.7, 1.0, 0.65, 1.0, 0.65, 0.5, 0.65, 0.5, 0.65, 1.0, 0.6, 1.0, 0.6, 0.5, 0.6, 0.5, 0.6, 1.0, 0.55, 1.0, 0.55, 0.5, 0.55, 0.5, 0.55, 1.0, 0.5, 1.0, 0.5, 0.5, 0.5, 0.5, 0.5, 1.0, 0.45, 1.0, 0.45, 0.5, 0.45, 0.5, 0.45, 1.0, 0.4, 1.0, 0.4, 0.5, 0.4, 0.5, 0.4, 1.0, 0.35, 1.0, 0.35, 0.5, 0.35, 0.5, 0.35, 1.0, 0.3, 1.0, 0.3, 0.5, 0.3, 0.5, 0.3, 1.0, 0.25, 1.0, 0.25, 0.5, 0.25, 0.5, 0.25, 1.0, 0.2, 1.0, 0.2, 0.5, 0.2, 0.5, 0.2, 1.0, 0.15, 1.0, 0.15, 0.5, 0.15, 0.5, 0.15, 1.0, 0.1, 1.0, 0.1, 0.5, 0.3242, 0.4783, 0.25, 0.49, 0.1758, 0.4783, 0.1089, 0.4442, 0.05584, 0.3911, 0.02175, 0.3242, 0.01, 0.25, 0.02175, 0.1758, 0.05584, 0.1089, 0.1089, 0.05584, 0.1758, 0.02175, 0.25, 0.01, 0.3242, 0.02175, 0.3911, 0.05584, 0.4442, 0.1089, 0.4783, 0.1758, 0.49, 0.25, 0.4783, 0.3242, 0.4442, 0.3911, 0.3911, 0.4442, 0.1, 0.5, 0.1, 1.0, 0.05, 1.0, 0.05, 0.5, 0.05, 0.5, 0.05, 1.0, -1.565e-07, 1.0, -1.565e-07, 0.5, 0.75, 0.49, 0.8242, 0.4783, 0.8911, 0.4442, 0.9442, 0.3911, 0.9783, 0.3242, 0.99, 0.25, 0.9783, 0.1758, 0.9442, 0.1089, 0.8911, 0.05584, 0.8242, 0.02175, 0.75, 0.01, 0.6758, 0.02175, 0.6089, 0.05584, 0.5558, 0.1089, 0.5217, 0.1758, 0.51, 0.25, 0.5217, 0.3242, 0.5558, 0.3911, 0.6089, 0.4442, 0.6758, 0.4783])
me_cylinder_009.materials.append(mat_torch_anodised_aluminium)
me_cylinder_009.update()
me_cylinder_010 = bpy.data.meshes.new('Cylinder.010')
me_cylinder_010.from_pydata([(0.0, 0.038, -0.0015), (0.0, 0.038, 0.0015), (0.01174, 0.03614, -0.0015), (0.01174, 0.03614, 0.0015), (0.02234, 0.03074, -0.0015), (0.02234, 0.03074, 0.0015), (0.03074, 0.02234, -0.0015), (0.03074, 0.02234, 0.0015), (0.03614, 0.01174, -0.0015), (0.03614, 0.01174, 0.0015), (0.038, 0.0, -0.0015), (0.038, 0.0, 0.0015), (0.03614, -0.01174, -0.0015), (0.03614, -0.01174, 0.0015), (0.03074, -0.02234, -0.0015), (0.03074, -0.02234, 0.0015), (0.02234, -0.03074, -0.0015), (0.02234, -0.03074, 0.0015), (0.01174, -0.03614, -0.0015), (0.01174, -0.03614, 0.0015), (0.0, -0.038, -0.0015), (0.0, -0.038, 0.0015), (-0.01174, -0.03614, -0.0015), (-0.01174, -0.03614, 0.0015), (-0.02234, -0.03074, -0.0015), (-0.02234, -0.03074, 0.0015), (-0.03074, -0.02234, -0.0015), (-0.03074, -0.02234, 0.0015), (-0.03614, -0.01174, -0.0015), (-0.03614, -0.01174, 0.0015), (-0.038, 0.0, -0.0015), (-0.038, 0.0, 0.0015), (-0.03614, 0.01174, -0.0015), (-0.03614, 0.01174, 0.0015), (-0.03074, 0.02234, -0.0015), (-0.03074, 0.02234, 0.0015), (-0.02234, 0.03074, -0.0015), (-0.02234, 0.03074, 0.0015), (-0.01174, 0.03614, -0.0015), (-0.01174, 0.03614, 0.0015)], [], [(0, 1, 3, 2), (2, 3, 5, 4), (4, 5, 7, 6), (6, 7, 9, 8), (8, 9, 11, 10), (10, 11, 13, 12), (12, 13, 15, 14), (14, 15, 17, 16), (16, 17, 19, 18), (18, 19, 21, 20), (20, 21, 23, 22), (22, 23, 25, 24), (24, 25, 27, 26), (26, 27, 29, 28), (28, 29, 31, 30), (30, 31, 33, 32), (32, 33, 35, 34), (34, 35, 37, 36), (3, 1, 39, 37, 35, 33, 31, 29, 27, 25, 23, 21, 19, 17, 15, 13, 11, 9, 7, 5), (36, 37, 39, 38), (38, 39, 1, 0), (0, 2, 4, 6, 8, 10, 12, 14, 16, 18, 20, 22, 24, 26, 28, 30, 32, 34, 36, 38)])
me_cylinder_010.polygons.foreach_set('use_smooth', [True] * 22)
_uv = me_cylinder_010.uv_layers.new(name='UVMap')
_uv.uv.foreach_set('vector', [1.0, 0.5, 1.0, 1.0, 0.95, 1.0, 0.95, 0.5, 0.95, 0.5, 0.95, 1.0, 0.9, 1.0, 0.9, 0.5, 0.9, 0.5, 0.9, 1.0, 0.85, 1.0, 0.85, 0.5, 0.85, 0.5, 0.85, 1.0, 0.8, 1.0, 0.8, 0.5, 0.8, 0.5, 0.8, 1.0, 0.75, 1.0, 0.75, 0.5, 0.75, 0.5, 0.75, 1.0, 0.7, 1.0, 0.7, 0.5, 0.7, 0.5, 0.7, 1.0, 0.65, 1.0, 0.65, 0.5, 0.65, 0.5, 0.65, 1.0, 0.6, 1.0, 0.6, 0.5, 0.6, 0.5, 0.6, 1.0, 0.55, 1.0, 0.55, 0.5, 0.55, 0.5, 0.55, 1.0, 0.5, 1.0, 0.5, 0.5, 0.5, 0.5, 0.5, 1.0, 0.45, 1.0, 0.45, 0.5, 0.45, 0.5, 0.45, 1.0, 0.4, 1.0, 0.4, 0.5, 0.4, 0.5, 0.4, 1.0, 0.35, 1.0, 0.35, 0.5, 0.35, 0.5, 0.35, 1.0, 0.3, 1.0, 0.3, 0.5, 0.3, 0.5, 0.3, 1.0, 0.25, 1.0, 0.25, 0.5, 0.25, 0.5, 0.25, 1.0, 0.2, 1.0, 0.2, 0.5, 0.2, 0.5, 0.2, 1.0, 0.15, 1.0, 0.15, 0.5, 0.15, 0.5, 0.15, 1.0, 0.1, 1.0, 0.1, 0.5, 0.3242, 0.4783, 0.25, 0.49, 0.1758, 0.4783, 0.1089, 0.4442, 0.05584, 0.3911, 0.02175, 0.3242, 0.01, 0.25, 0.02175, 0.1758, 0.05584, 0.1089, 0.1089, 0.05584, 0.1758, 0.02175, 0.25, 0.01, 0.3242, 0.02175, 0.3911, 0.05584, 0.4442, 0.1089, 0.4783, 0.1758, 0.49, 0.25, 0.4783, 0.3242, 0.4442, 0.3911, 0.3911, 0.4442, 0.1, 0.5, 0.1, 1.0, 0.05, 1.0, 0.05, 0.5, 0.05, 0.5, 0.05, 1.0, -1.565e-07, 1.0, -1.565e-07, 0.5, 0.75, 0.49, 0.8242, 0.4783, 0.8911, 0.4442, 0.9442, 0.3911, 0.9783, 0.3242, 0.99, 0.25, 0.9783, 0.1758, 0.9442, 0.1089, 0.8911, 0.05584, 0.8242, 0.02175, 0.75, 0.01, 0.6758, 0.02175, 0.6089, 0.05584, 0.5558, 0.1089, 0.5217, 0.1758, 0.51, 0.25, 0.5217, 0.3242, 0.5558, 0.3911, 0.6089, 0.4442, 0.6758, 0.4783])
me_cylinder_010.materials.append(mat_torch_anodised_aluminium)
me_cylinder_010.update()
me_cube_001 = bpy.data.meshes.new('Cube.001')
me_cube_001.from_pydata([(-0.0525, -0.065, -0.0275), (-0.0525, -0.065, 0.0275), (-0.0525, 0.065, -0.0275), (-0.0525, 0.065, 0.0275), (0.0525, -0.065, -0.0275), (0.0525, -0.065, 0.0275), (0.0525, 0.065, -0.0275), (0.0525, 0.065, 0.0275)], [], [(0, 1, 3, 2), (2, 3, 7, 6), (6, 7, 5, 4), (4, 5, 1, 0), (2, 6, 4, 0), (7, 3, 1, 5)])
_uv = me_cube_001.uv_layers.new(name='UVMap')
_uv.uv.foreach_set('vector', [0.375, 0.0, 0.625, 0.0, 0.625, 0.25, 0.375, 0.25, 0.375, 0.25, 0.625, 0.25, 0.625, 0.5, 0.375, 0.5, 0.375, 0.5, 0.625, 0.5, 0.625, 0.75, 0.375, 0.75, 0.375, 0.75, 0.625, 0.75, 0.625, 1.0, 0.375, 1.0, 0.125, 0.5, 0.375, 0.5, 0.375, 0.75, 0.125, 0.75, 0.625, 0.5, 0.875, 0.5, 0.875, 0.75, 0.625, 0.75])
me_cube_001.materials.append(mat_student_hand)
me_cube_001.update()
me_cube_002 = bpy.data.meshes.new('Cube.002')
me_cube_002.from_pydata([(-0.034, -0.012, -0.0205), (-0.034, -0.012, 0.0205), (-0.034, 0.012, -0.0205), (-0.034, 0.012, 0.0205), (0.034, -0.012, -0.0205), (0.034, -0.012, 0.0205), (0.034, 0.012, -0.0205), (0.034, 0.012, 0.0205)], [], [(0, 1, 3, 2), (2, 3, 7, 6), (6, 7, 5, 4), (4, 5, 1, 0), (2, 6, 4, 0), (7, 3, 1, 5)])
_uv = me_cube_002.uv_layers.new(name='UVMap')
_uv.uv.foreach_set('vector', [0.375, 0.0, 0.625, 0.0, 0.625, 0.25, 0.375, 0.25, 0.375, 0.25, 0.625, 0.25, 0.625, 0.5, 0.375, 0.5, 0.375, 0.5, 0.625, 0.5, 0.625, 0.75, 0.375, 0.75, 0.375, 0.75, 0.625, 0.75, 0.625, 1.0, 0.375, 1.0, 0.125, 0.5, 0.375, 0.5, 0.375, 0.75, 0.125, 0.75, 0.625, 0.5, 0.875, 0.5, 0.875, 0.75, 0.625, 0.75])
me_cube_002.materials.append(mat_student_hand)
me_cube_002.update()
me_cube_003 = bpy.data.meshes.new('Cube.003')
me_cube_003.from_pydata([(-0.034, -0.012, -0.0205), (-0.034, -0.012, 0.0205), (-0.034, 0.012, -0.0205), (-0.034, 0.012, 0.0205), (0.034, -0.012, -0.0205), (0.034, -0.012, 0.0205), (0.034, 0.012, -0.0205), (0.034, 0.012, 0.0205)], [], [(0, 1, 3, 2), (2, 3, 7, 6), (6, 7, 5, 4), (4, 5, 1, 0), (2, 6, 4, 0), (7, 3, 1, 5)])
_uv = me_cube_003.uv_layers.new(name='UVMap')
_uv.uv.foreach_set('vector', [0.375, 0.0, 0.625, 0.0, 0.625, 0.25, 0.375, 0.25, 0.375, 0.25, 0.625, 0.25, 0.625, 0.5, 0.375, 0.5, 0.375, 0.5, 0.625, 0.5, 0.625, 0.75, 0.375, 0.75, 0.375, 0.75, 0.625, 0.75, 0.625, 1.0, 0.375, 1.0, 0.125, 0.5, 0.375, 0.5, 0.375, 0.75, 0.125, 0.75, 0.625, 0.5, 0.875, 0.5, 0.875, 0.75, 0.625, 0.75])
me_cube_003.materials.append(mat_student_hand)
me_cube_003.update()
me_cube_004 = bpy.data.meshes.new('Cube.004')
me_cube_004.from_pydata([(-0.034, -0.012, -0.0205), (-0.034, -0.012, 0.0205), (-0.034, 0.012, -0.0205), (-0.034, 0.012, 0.0205), (0.034, -0.012, -0.0205), (0.034, -0.012, 0.0205), (0.034, 0.012, -0.0205), (0.034, 0.012, 0.0205)], [], [(0, 1, 3, 2), (2, 3, 7, 6), (6, 7, 5, 4), (4, 5, 1, 0), (2, 6, 4, 0), (7, 3, 1, 5)])
_uv = me_cube_004.uv_layers.new(name='UVMap')
_uv.uv.foreach_set('vector', [0.375, 0.0, 0.625, 0.0, 0.625, 0.25, 0.375, 0.25, 0.375, 0.25, 0.625, 0.25, 0.625, 0.5, 0.375, 0.5, 0.375, 0.5, 0.625, 0.5, 0.625, 0.75, 0.375, 0.75, 0.375, 0.75, 0.625, 0.75, 0.625, 1.0, 0.375, 1.0, 0.125, 0.5, 0.375, 0.5, 0.375, 0.75, 0.125, 0.75, 0.625, 0.5, 0.875, 0.5, 0.875, 0.75, 0.625, 0.75])
me_cube_004.materials.append(mat_student_hand)
me_cube_004.update()
me_cube_005 = bpy.data.meshes.new('Cube.005')
me_cube_005.from_pydata([(-0.034, -0.012, -0.0205), (-0.034, -0.012, 0.0205), (-0.034, 0.012, -0.0205), (-0.034, 0.012, 0.0205), (0.034, -0.012, -0.0205), (0.034, -0.012, 0.0205), (0.034, 0.012, -0.0205), (0.034, 0.012, 0.0205)], [], [(0, 1, 3, 2), (2, 3, 7, 6), (6, 7, 5, 4), (4, 5, 1, 0), (2, 6, 4, 0), (7, 3, 1, 5)])
_uv = me_cube_005.uv_layers.new(name='UVMap')
_uv.uv.foreach_set('vector', [0.375, 0.0, 0.625, 0.0, 0.625, 0.25, 0.375, 0.25, 0.375, 0.25, 0.625, 0.25, 0.625, 0.5, 0.375, 0.5, 0.375, 0.5, 0.625, 0.5, 0.625, 0.75, 0.375, 0.75, 0.375, 0.75, 0.625, 0.75, 0.625, 1.0, 0.375, 1.0, 0.125, 0.5, 0.375, 0.5, 0.375, 0.75, 0.125, 0.75, 0.625, 0.5, 0.875, 0.5, 0.875, 0.75, 0.625, 0.75])
me_cube_005.materials.append(mat_student_hand)
me_cube_005.update()
me_cube_006 = bpy.data.meshes.new('Cube.006')
me_cube_006.from_pydata([(-0.0155, -0.026, -0.034), (-0.0155, -0.026, 0.034), (-0.0155, 0.026, -0.034), (-0.0155, 0.026, 0.034), (0.0155, -0.026, -0.034), (0.0155, -0.026, 0.034), (0.0155, 0.026, -0.034), (0.0155, 0.026, 0.034)], [], [(0, 1, 3, 2), (2, 3, 7, 6), (6, 7, 5, 4), (4, 5, 1, 0), (2, 6, 4, 0), (7, 3, 1, 5)])
_uv = me_cube_006.uv_layers.new(name='UVMap')
_uv.uv.foreach_set('vector', [0.375, 0.0, 0.625, 0.0, 0.625, 0.25, 0.375, 0.25, 0.375, 0.25, 0.625, 0.25, 0.625, 0.5, 0.375, 0.5, 0.375, 0.5, 0.625, 0.5, 0.625, 0.75, 0.375, 0.75, 0.375, 0.75, 0.625, 0.75, 0.625, 1.0, 0.375, 1.0, 0.125, 0.5, 0.375, 0.5, 0.375, 0.75, 0.125, 0.75, 0.625, 0.5, 0.875, 0.5, 0.875, 0.75, 0.625, 0.75])
me_cube_006.materials.append(mat_student_hand)
me_cube_006.update()
me_cube_007 = bpy.data.meshes.new('Cube.007')
me_cube_007.from_pydata([(-0.04, -0.0475, -0.03), (-0.04, -0.0475, 0.03), (-0.04, 0.0475, -0.03), (-0.04, 0.0475, 0.03), (0.04, -0.0475, -0.03), (0.04, -0.0475, 0.03), (0.04, 0.0475, -0.03), (0.04, 0.0475, 0.03)], [], [(0, 1, 3, 2), (2, 3, 7, 6), (6, 7, 5, 4), (4, 5, 1, 0), (2, 6, 4, 0), (7, 3, 1, 5)])
_uv = me_cube_007.uv_layers.new(name='UVMap')
_uv.uv.foreach_set('vector', [0.375, 0.0, 0.625, 0.0, 0.625, 0.25, 0.375, 0.25, 0.375, 0.25, 0.625, 0.25, 0.625, 0.5, 0.375, 0.5, 0.375, 0.5, 0.625, 0.5, 0.625, 0.75, 0.375, 0.75, 0.375, 0.75, 0.625, 0.75, 0.625, 1.0, 0.375, 1.0, 0.125, 0.5, 0.375, 0.5, 0.375, 0.75, 0.125, 0.75, 0.625, 0.5, 0.875, 0.5, 0.875, 0.75, 0.625, 0.75])
me_cube_007.materials.append(mat_student_hand)
me_cube_007.update()
me_cube_008 = bpy.data.meshes.new('Cube.008')
me_cube_008.from_pydata([(-0.065, -0.1, -0.0575), (-0.065, -0.1, 0.0575), (-0.065, 0.1, -0.0575), (-0.065, 0.1, 0.0575), (0.065, -0.1, -0.0575), (0.065, -0.1, 0.0575), (0.065, 0.1, -0.0575), (0.065, 0.1, 0.0575)], [], [(0, 1, 3, 2), (2, 3, 7, 6), (6, 7, 5, 4), (4, 5, 1, 0), (2, 6, 4, 0), (7, 3, 1, 5)])
_uv = me_cube_008.uv_layers.new(name='UVMap')
_uv.uv.foreach_set('vector', [0.375, 0.0, 0.625, 0.0, 0.625, 0.25, 0.375, 0.25, 0.375, 0.25, 0.625, 0.25, 0.625, 0.5, 0.375, 0.5, 0.375, 0.5, 0.625, 0.5, 0.625, 0.75, 0.375, 0.75, 0.375, 0.75, 0.625, 0.75, 0.625, 1.0, 0.375, 1.0, 0.125, 0.5, 0.375, 0.5, 0.375, 0.75, 0.125, 0.75, 0.625, 0.5, 0.875, 0.5, 0.875, 0.75, 0.625, 0.75])
me_cube_008.materials.append(mat_student_coat_sleeve)
me_cube_008.update()

# ---- objects
ob_flashlight_body = bpy.data.objects.new('Flashlight body', me_cylinder)
ob_flashlight_grip = bpy.data.objects.new('Flashlight grip', me_cylinder_001)
ob_flashlight_head = bpy.data.objects.new('Flashlight head', me_cylinder_002)
ob_flashlight_lens = bpy.data.objects.new('Flashlight lens', me_cylinder_003)
ob_grip_ring = bpy.data.objects.new('Grip ring', me_cylinder_004)
ob_grip_ring_001 = bpy.data.objects.new('Grip ring.001', me_cylinder_005)
ob_grip_ring_002 = bpy.data.objects.new('Grip ring.002', me_cylinder_006)
ob_grip_ring_003 = bpy.data.objects.new('Grip ring.003', me_cylinder_007)
ob_grip_ring_004 = bpy.data.objects.new('Grip ring.004', me_cylinder_008)
ob_grip_ring_005 = bpy.data.objects.new('Grip ring.005', me_cylinder_009)
ob_grip_ring_006 = bpy.data.objects.new('Grip ring.006', me_cylinder_010)
ob_palm = bpy.data.objects.new('Palm', me_cube_001)
ob_finger = bpy.data.objects.new('Finger', me_cube_002)
ob_finger_001 = bpy.data.objects.new('Finger.001', me_cube_003)
ob_finger_002 = bpy.data.objects.new('Finger.002', me_cube_004)
ob_finger_003 = bpy.data.objects.new('Finger.003', me_cube_005)
ob_thumb = bpy.data.objects.new('Thumb', me_cube_006)
ob_wrist = bpy.data.objects.new('Wrist', me_cube_007)
ob_dark_sleeve = bpy.data.objects.new('Dark sleeve', me_cube_008)

# ---- transforms, parenting, visibility, modifiers, constraints
ob_flashlight_body.location = (0.0, 0.0, 0.0)
ob_flashlight_body.rotation_euler = (1.571, 0.0, 0.0)
ob_flashlight_grip.location = (0.0, -0.035, 0.0)
ob_flashlight_grip.rotation_euler = (1.571, 0.0, 0.0)
ob_flashlight_head.location = (0.0, 0.13, 0.0)
ob_flashlight_head.rotation_euler = (1.571, 0.0, 0.0)
ob_flashlight_lens.location = (0.0, 0.16, 0.0)
ob_flashlight_lens.rotation_euler = (1.571, 0.0, 0.0)
ob_grip_ring.location = (0.0, 0.015, 0.0)
ob_grip_ring.rotation_euler = (1.571, 0.0, 0.0)
ob_grip_ring_001.location = (0.0, 0.001, 0.0)
ob_grip_ring_001.rotation_euler = (1.571, 0.0, 0.0)
ob_grip_ring_002.location = (0.0, -0.013, 0.0)
ob_grip_ring_002.rotation_euler = (1.571, 0.0, 0.0)
ob_grip_ring_003.location = (0.0, -0.027, 0.0)
ob_grip_ring_003.rotation_euler = (1.571, 0.0, 0.0)
ob_grip_ring_004.location = (0.0, -0.041, 0.0)
ob_grip_ring_004.rotation_euler = (1.571, 0.0, 0.0)
ob_grip_ring_005.location = (0.0, -0.055, 0.0)
ob_grip_ring_005.rotation_euler = (1.571, 0.0, 0.0)
ob_grip_ring_006.location = (0.0, -0.069, 0.0)
ob_grip_ring_006.rotation_euler = (1.571, 0.0, 0.0)
ob_palm.location = (0.028, -0.03, -0.045)
_m = ob_palm.modifiers.new('Soft edges', 'BEVEL')
_m.width = 0.02
_m.width_pct = 0.02
_m.segments = 2
ob_finger.location = (-0.013, 0.017, -0.02)
_m = ob_finger.modifiers.new('Soft edges', 'BEVEL')
_m.width = 0.01
_m.width_pct = 0.01
_m.segments = 2
ob_finger_001.location = (-0.013, -0.015, -0.02)
_m = ob_finger_001.modifiers.new('Soft edges', 'BEVEL')
_m.width = 0.01
_m.width_pct = 0.01
_m.segments = 2
ob_finger_002.location = (-0.013, -0.047, -0.02)
_m = ob_finger_002.modifiers.new('Soft edges', 'BEVEL')
_m.width = 0.01
_m.width_pct = 0.01
_m.segments = 2
ob_finger_003.location = (-0.013, -0.079, -0.02)
_m = ob_finger_003.modifiers.new('Soft edges', 'BEVEL')
_m.width = 0.01
_m.width_pct = 0.01
_m.segments = 2
ob_thumb.location = (0.063, 0.001, 0.006)
_m = ob_thumb.modifiers.new('Soft edges', 'BEVEL')
_m.width = 0.012
_m.width_pct = 0.012
_m.segments = 2
ob_wrist.location = (0.041, -0.115, -0.07)
_m = ob_wrist.modifiers.new('Soft edges', 'BEVEL')
_m.width = 0.015
_m.width_pct = 0.015
_m.segments = 2
ob_dark_sleeve.location = (0.041, -0.23, -0.095)
_m = ob_dark_sleeve.modifiers.new('Soft edges', 'BEVEL')
_m.width = 0.018
_m.width_pct = 0.018
_m.segments = 2

# ---- collection membership
col_collection.objects.link(ob_flashlight_body)
col_collection.objects.link(ob_flashlight_grip)
col_collection.objects.link(ob_flashlight_head)
col_collection.objects.link(ob_flashlight_lens)
col_collection.objects.link(ob_grip_ring)
col_collection.objects.link(ob_grip_ring_001)
col_collection.objects.link(ob_grip_ring_002)
col_collection.objects.link(ob_grip_ring_003)
col_collection.objects.link(ob_grip_ring_004)
col_collection.objects.link(ob_grip_ring_005)
col_collection.objects.link(ob_grip_ring_006)
col_collection.objects.link(ob_palm)
col_collection.objects.link(ob_finger)
col_collection.objects.link(ob_finger_001)
col_collection.objects.link(ob_finger_002)
col_collection.objects.link(ob_finger_003)
col_collection.objects.link(ob_thumb)
col_collection.objects.link(ob_wrist)
col_collection.objects.link(ob_dark_sleeve)

# ---- scene / render settings (as saved in the file)
scene.frame_start = 1; scene.frame_end = 250; scene.frame_set(1)
scene.render.engine = 'BLENDER_EEVEE_NEXT'
bpy.context.view_layer.update()

# ---- added for rendering (the .blend has no active camera and no usable light): camera, sun
cam_auto = bpy.data.cameras.new('AutoCamera')
cam_auto.lens = 50.0
cam_auto.sensor_width = 36.0
cam_auto.clip_end = 1000.0
ob_auto_camera = bpy.data.objects.new('AutoCamera', cam_auto)
scene.collection.objects.link(ob_auto_camera)
ob_auto_camera.location = (0.540476, -0.698621, 0.357831)
ob_auto_camera.rotation_euler = (1.09748, -7.21219e-08, 0.694738)
scene.camera = ob_auto_camera
light_auto_sun = bpy.data.lights.new('AutoSun', 'SUN')
light_auto_sun.energy = 3.0
light_auto_sun.angle = 0.0523599
ob_auto_sun = bpy.data.objects.new('AutoSun', light_auto_sun)
scene.collection.objects.link(ob_auto_sun)
ob_auto_sun.rotation_euler = (0.872665, 0.174533, 0.523599)
bpy.context.view_layer.update()
